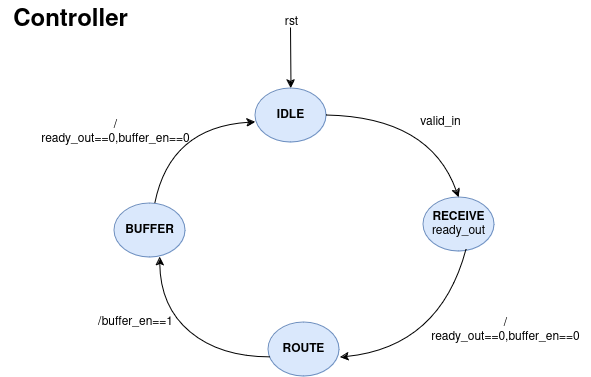

The diagram above was exported from draw.io. Its source (the exported page's mxGraphModel, read from the mxfile embedded in the PNG):
<mxGraphModel dx="962" dy="568" grid="0" gridSize="10" guides="1" tooltips="1" connect="1" arrows="1" fold="1" page="1" pageScale="1" pageWidth="850" pageHeight="1100" math="0" shadow="0">
  <root>
    <mxCell id="0" />
    <mxCell id="1" parent="0" />
    <mxCell id="PbmRYijh3hehfCxbg-Bl-1" value="&lt;b&gt;IDLE&lt;/b&gt;" style="ellipse;whiteSpace=wrap;html=1;fillColor=#dae8fc;strokeColor=#6c8ebf;" vertex="1" parent="1">
      <mxGeometry x="305" y="121" width="71" height="54" as="geometry" />
    </mxCell>
    <mxCell id="PbmRYijh3hehfCxbg-Bl-2" value="&lt;div&gt;&lt;b&gt;RECEIVE&lt;/b&gt;&lt;/div&gt;&lt;div&gt;ready_out&lt;b&gt;&lt;br&gt;&lt;/b&gt;&lt;/div&gt;" style="ellipse;whiteSpace=wrap;html=1;fillColor=#dae8fc;strokeColor=#6c8ebf;" vertex="1" parent="1">
      <mxGeometry x="473" y="230" width="71" height="54" as="geometry" />
    </mxCell>
    <mxCell id="PbmRYijh3hehfCxbg-Bl-3" value="&lt;b&gt;ROUTE&lt;/b&gt;" style="ellipse;whiteSpace=wrap;html=1;fillColor=#dae8fc;strokeColor=#6c8ebf;" vertex="1" parent="1">
      <mxGeometry x="318" y="355" width="71" height="54" as="geometry" />
    </mxCell>
    <mxCell id="PbmRYijh3hehfCxbg-Bl-4" value="&lt;b&gt;BUFFER&lt;/b&gt;" style="ellipse;whiteSpace=wrap;html=1;fillColor=#dae8fc;strokeColor=#6c8ebf;" vertex="1" parent="1">
      <mxGeometry x="164" y="236" width="71" height="54" as="geometry" />
    </mxCell>
    <mxCell id="PbmRYijh3hehfCxbg-Bl-5" value="" style="endArrow=classic;html=1;rounded=0;" edge="1" parent="1" target="PbmRYijh3hehfCxbg-Bl-1">
      <mxGeometry width="50" height="50" relative="1" as="geometry">
        <mxPoint x="340" y="60" as="sourcePoint" />
        <mxPoint x="420" y="230" as="targetPoint" />
      </mxGeometry>
    </mxCell>
    <mxCell id="PbmRYijh3hehfCxbg-Bl-6" value="rst" style="text;html=1;align=center;verticalAlign=middle;resizable=0;points=[];autosize=1;strokeColor=none;fillColor=none;" vertex="1" parent="1">
      <mxGeometry x="320.5" y="40" width="40" height="30" as="geometry" />
    </mxCell>
    <mxCell id="PbmRYijh3hehfCxbg-Bl-7" value="" style="curved=1;endArrow=classic;html=1;rounded=0;exitX=1;exitY=0.5;exitDx=0;exitDy=0;entryX=0.5;entryY=0;entryDx=0;entryDy=0;" edge="1" parent="1" source="PbmRYijh3hehfCxbg-Bl-1" target="PbmRYijh3hehfCxbg-Bl-2">
      <mxGeometry width="50" height="50" relative="1" as="geometry">
        <mxPoint x="430" y="190" as="sourcePoint" />
        <mxPoint x="480" y="140" as="targetPoint" />
        <Array as="points">
          <mxPoint x="480" y="150" />
        </Array>
      </mxGeometry>
    </mxCell>
    <mxCell id="PbmRYijh3hehfCxbg-Bl-8" value="" style="curved=1;endArrow=classic;html=1;rounded=0;exitX=0.608;exitY=0.961;exitDx=0;exitDy=0;exitPerimeter=0;" edge="1" parent="1" source="PbmRYijh3hehfCxbg-Bl-2">
      <mxGeometry width="50" height="50" relative="1" as="geometry">
        <mxPoint x="520" y="290" as="sourcePoint" />
        <mxPoint x="390" y="390" as="targetPoint" />
        <Array as="points">
          <mxPoint x="490" y="380" />
        </Array>
      </mxGeometry>
    </mxCell>
    <mxCell id="PbmRYijh3hehfCxbg-Bl-9" value="" style="curved=1;endArrow=classic;html=1;rounded=0;entryX=0.642;entryY=0.995;entryDx=0;entryDy=0;entryPerimeter=0;exitX=0.028;exitY=0.648;exitDx=0;exitDy=0;exitPerimeter=0;" edge="1" parent="1" source="PbmRYijh3hehfCxbg-Bl-3" target="PbmRYijh3hehfCxbg-Bl-4">
      <mxGeometry width="50" height="50" relative="1" as="geometry">
        <mxPoint x="290" y="380" as="sourcePoint" />
        <mxPoint x="340" y="330" as="targetPoint" />
        <Array as="points">
          <mxPoint x="270" y="390" />
          <mxPoint x="210" y="340" />
        </Array>
      </mxGeometry>
    </mxCell>
    <mxCell id="PbmRYijh3hehfCxbg-Bl-10" value="" style="curved=1;endArrow=classic;html=1;rounded=0;entryX=0;entryY=0.627;entryDx=0;entryDy=0;entryPerimeter=0;" edge="1" parent="1" source="PbmRYijh3hehfCxbg-Bl-4" target="PbmRYijh3hehfCxbg-Bl-1">
      <mxGeometry width="50" height="50" relative="1" as="geometry">
        <mxPoint x="200" y="236" as="sourcePoint" />
        <mxPoint x="250" y="186" as="targetPoint" />
        <Array as="points">
          <mxPoint x="220" y="160" />
        </Array>
      </mxGeometry>
    </mxCell>
    <mxCell id="PbmRYijh3hehfCxbg-Bl-11" value="valid_in" style="text;html=1;align=center;verticalAlign=middle;resizable=0;points=[];autosize=1;strokeColor=none;fillColor=none;" vertex="1" parent="1">
      <mxGeometry x="460" y="140" width="60" height="30" as="geometry" />
    </mxCell>
    <mxCell id="PbmRYijh3hehfCxbg-Bl-12" value="&lt;div&gt;/&lt;/div&gt;&lt;div&gt;ready_out==0,buffer_en==0&lt;/div&gt;" style="text;html=1;align=center;verticalAlign=middle;resizable=0;points=[];autosize=1;strokeColor=none;fillColor=none;" vertex="1" parent="1">
      <mxGeometry x="470" y="343" width="170" height="40" as="geometry" />
    </mxCell>
    <mxCell id="PbmRYijh3hehfCxbg-Bl-13" value="/buffer_en==1" style="text;html=1;align=center;verticalAlign=middle;resizable=0;points=[];autosize=1;strokeColor=none;fillColor=none;" vertex="1" parent="1">
      <mxGeometry x="135" y="340" width="100" height="30" as="geometry" />
    </mxCell>
    <mxCell id="PbmRYijh3hehfCxbg-Bl-14" value="&lt;div&gt;/&lt;/div&gt;&lt;div&gt;ready_out==0,buffer_en==0&lt;/div&gt;" style="text;html=1;align=center;verticalAlign=middle;resizable=0;points=[];autosize=1;strokeColor=none;fillColor=none;" vertex="1" parent="1">
      <mxGeometry x="80" y="145" width="170" height="40" as="geometry" />
    </mxCell>
    <mxCell id="CqeVh9YPHm5hSRL6fmGm-1" value="&lt;b&gt;&lt;font style=&quot;font-size: 24px;&quot;&gt;Controller&lt;/font&gt;&lt;/b&gt;" style="text;html=1;align=center;verticalAlign=middle;resizable=0;points=[];autosize=1;strokeColor=none;fillColor=none;" vertex="1" parent="1">
      <mxGeometry x="50" y="33" width="140" height="40" as="geometry" />
    </mxCell>
  </root>
</mxGraphModel>